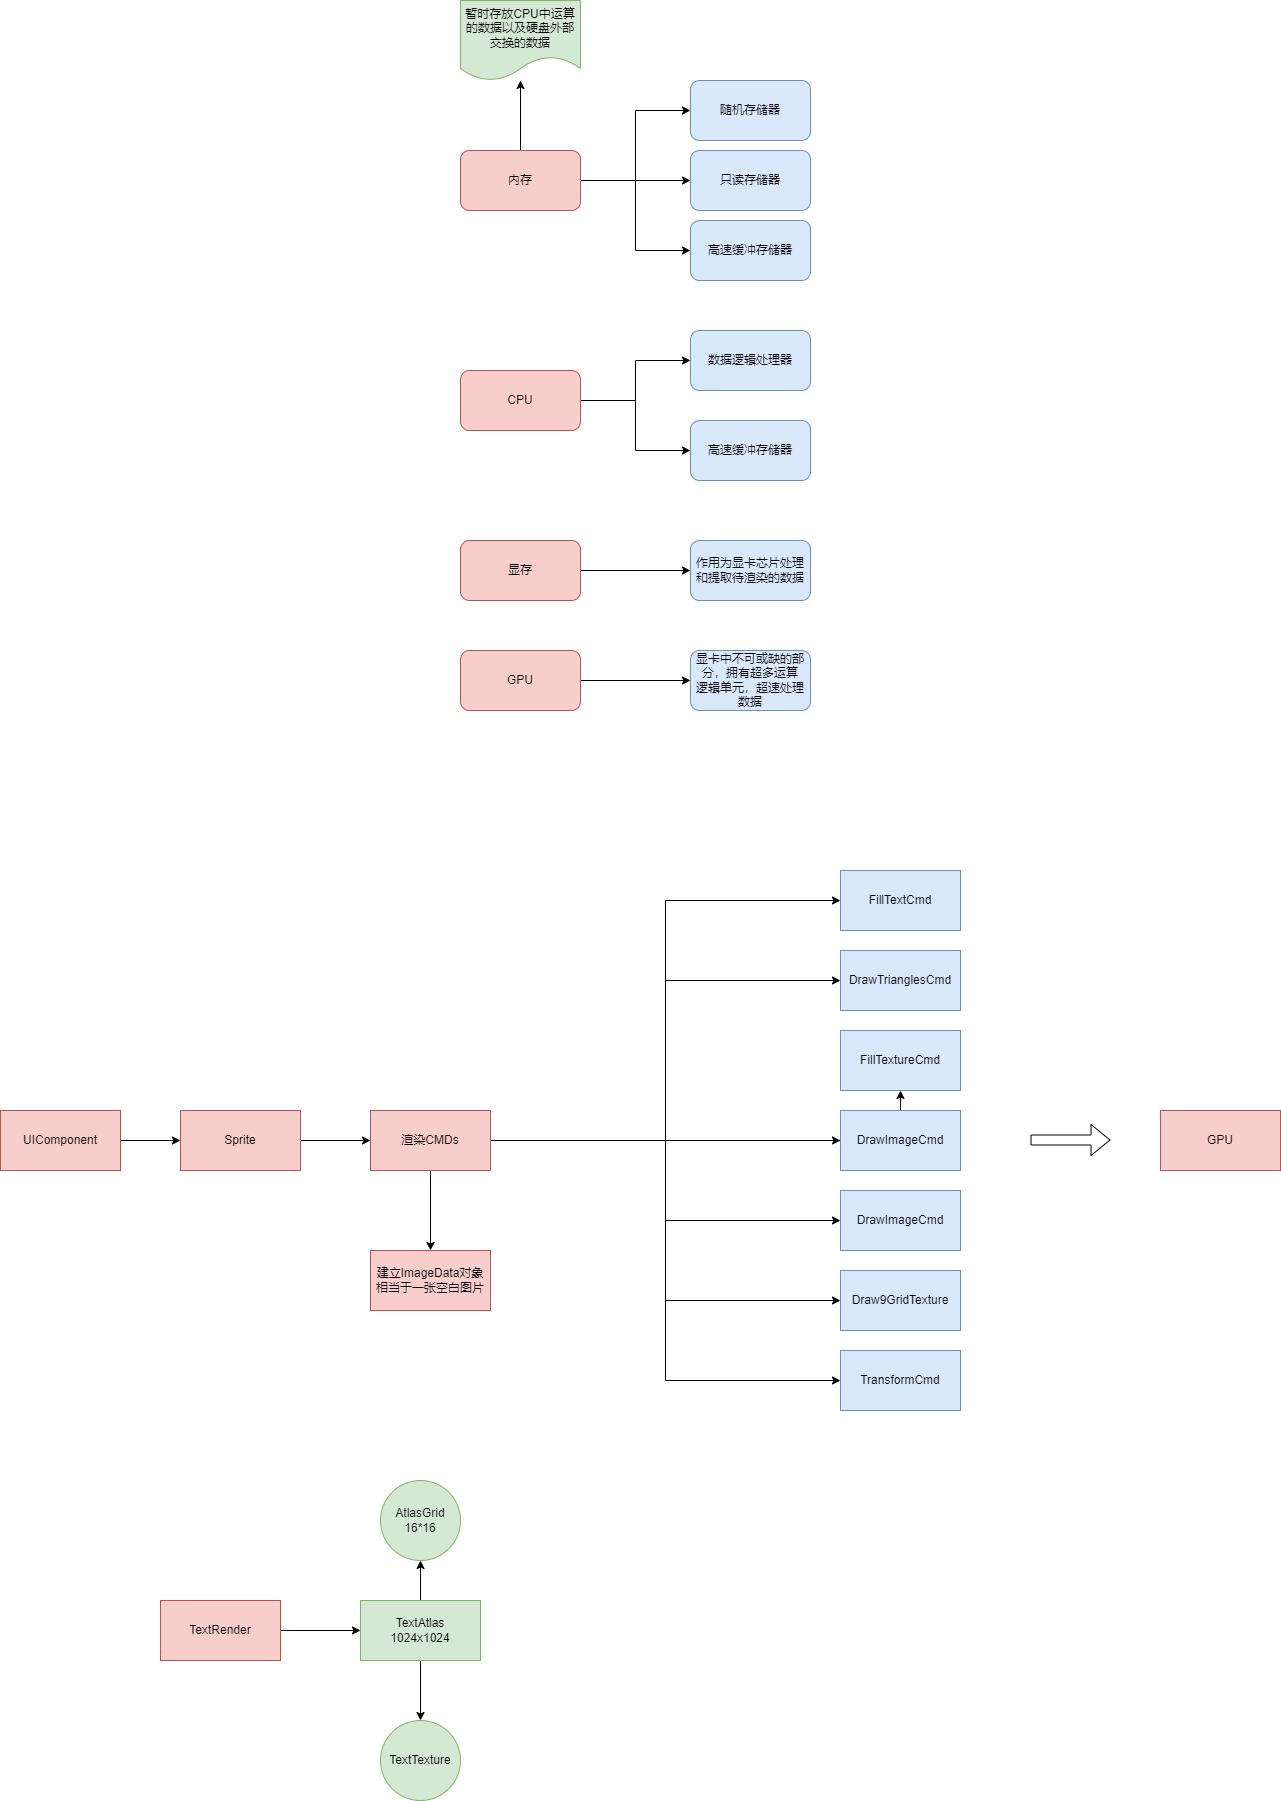

The diagram above was exported from draw.io. Its source (the exported page's mxGraphModel, read from the mxfile embedded in the PNG):
<mxGraphModel dx="2261" dy="764" grid="1" gridSize="10" guides="1" tooltips="1" connect="1" arrows="1" fold="1" page="1" pageScale="1" pageWidth="827" pageHeight="1169" math="0" shadow="0">
  <root>
    <mxCell id="WIyWlLk6GJQsqaUBKTNV-0" />
    <mxCell id="WIyWlLk6GJQsqaUBKTNV-1" parent="WIyWlLk6GJQsqaUBKTNV-0" />
    <mxCell id="NuXv0miryIQDdyekAdyh-9" style="edgeStyle=orthogonalEdgeStyle;rounded=0;orthogonalLoop=1;jettySize=auto;html=1;exitX=1;exitY=0.5;exitDx=0;exitDy=0;entryX=0;entryY=0.5;entryDx=0;entryDy=0;" parent="WIyWlLk6GJQsqaUBKTNV-1" source="NuXv0miryIQDdyekAdyh-1" target="NuXv0miryIQDdyekAdyh-2" edge="1">
      <mxGeometry relative="1" as="geometry" />
    </mxCell>
    <mxCell id="NuXv0miryIQDdyekAdyh-10" style="edgeStyle=orthogonalEdgeStyle;rounded=0;orthogonalLoop=1;jettySize=auto;html=1;exitX=1;exitY=0.5;exitDx=0;exitDy=0;" parent="WIyWlLk6GJQsqaUBKTNV-1" source="NuXv0miryIQDdyekAdyh-1" target="NuXv0miryIQDdyekAdyh-4" edge="1">
      <mxGeometry relative="1" as="geometry" />
    </mxCell>
    <mxCell id="NuXv0miryIQDdyekAdyh-11" style="edgeStyle=orthogonalEdgeStyle;rounded=0;orthogonalLoop=1;jettySize=auto;html=1;exitX=1;exitY=0.5;exitDx=0;exitDy=0;entryX=0;entryY=0.5;entryDx=0;entryDy=0;" parent="WIyWlLk6GJQsqaUBKTNV-1" source="NuXv0miryIQDdyekAdyh-1" target="NuXv0miryIQDdyekAdyh-7" edge="1">
      <mxGeometry relative="1" as="geometry" />
    </mxCell>
    <mxCell id="NuXv0miryIQDdyekAdyh-25" value="" style="edgeStyle=orthogonalEdgeStyle;rounded=0;orthogonalLoop=1;jettySize=auto;html=1;" parent="WIyWlLk6GJQsqaUBKTNV-1" source="NuXv0miryIQDdyekAdyh-1" target="NuXv0miryIQDdyekAdyh-24" edge="1">
      <mxGeometry relative="1" as="geometry" />
    </mxCell>
    <mxCell id="NuXv0miryIQDdyekAdyh-1" value="内存" style="rounded=1;whiteSpace=wrap;html=1;fillColor=#f8cecc;strokeColor=#b85450;" parent="WIyWlLk6GJQsqaUBKTNV-1" vertex="1">
      <mxGeometry x="240" y="220" width="120" height="60" as="geometry" />
    </mxCell>
    <mxCell id="NuXv0miryIQDdyekAdyh-2" value="随机存储器" style="rounded=1;whiteSpace=wrap;html=1;fillColor=#dae8fc;strokeColor=#6c8ebf;" parent="WIyWlLk6GJQsqaUBKTNV-1" vertex="1">
      <mxGeometry x="470" y="150" width="120" height="60" as="geometry" />
    </mxCell>
    <mxCell id="NuXv0miryIQDdyekAdyh-4" value="只读存储器" style="rounded=1;whiteSpace=wrap;html=1;fillColor=#dae8fc;strokeColor=#6c8ebf;" parent="WIyWlLk6GJQsqaUBKTNV-1" vertex="1">
      <mxGeometry x="470" y="220" width="120" height="60" as="geometry" />
    </mxCell>
    <mxCell id="NuXv0miryIQDdyekAdyh-7" value="高速缓冲存储器" style="rounded=1;whiteSpace=wrap;html=1;fillColor=#dae8fc;strokeColor=#6c8ebf;" parent="WIyWlLk6GJQsqaUBKTNV-1" vertex="1">
      <mxGeometry x="470" y="290" width="120" height="60" as="geometry" />
    </mxCell>
    <mxCell id="NuXv0miryIQDdyekAdyh-14" style="edgeStyle=orthogonalEdgeStyle;rounded=0;orthogonalLoop=1;jettySize=auto;html=1;" parent="WIyWlLk6GJQsqaUBKTNV-1" source="NuXv0miryIQDdyekAdyh-12" target="NuXv0miryIQDdyekAdyh-13" edge="1">
      <mxGeometry relative="1" as="geometry" />
    </mxCell>
    <mxCell id="NuXv0miryIQDdyekAdyh-16" style="edgeStyle=orthogonalEdgeStyle;rounded=0;orthogonalLoop=1;jettySize=auto;html=1;" parent="WIyWlLk6GJQsqaUBKTNV-1" source="NuXv0miryIQDdyekAdyh-12" target="NuXv0miryIQDdyekAdyh-15" edge="1">
      <mxGeometry relative="1" as="geometry" />
    </mxCell>
    <mxCell id="NuXv0miryIQDdyekAdyh-12" value="CPU" style="rounded=1;whiteSpace=wrap;html=1;fillColor=#f8cecc;strokeColor=#b85450;" parent="WIyWlLk6GJQsqaUBKTNV-1" vertex="1">
      <mxGeometry x="240" y="440" width="120" height="60" as="geometry" />
    </mxCell>
    <mxCell id="NuXv0miryIQDdyekAdyh-13" value="数据逻辑处理器" style="rounded=1;whiteSpace=wrap;html=1;fillColor=#dae8fc;strokeColor=#6c8ebf;" parent="WIyWlLk6GJQsqaUBKTNV-1" vertex="1">
      <mxGeometry x="470" y="400" width="120" height="60" as="geometry" />
    </mxCell>
    <mxCell id="NuXv0miryIQDdyekAdyh-15" value="高速缓冲存储器" style="rounded=1;whiteSpace=wrap;html=1;fillColor=#dae8fc;strokeColor=#6c8ebf;" parent="WIyWlLk6GJQsqaUBKTNV-1" vertex="1">
      <mxGeometry x="470" y="490" width="120" height="60" as="geometry" />
    </mxCell>
    <mxCell id="NuXv0miryIQDdyekAdyh-19" style="edgeStyle=orthogonalEdgeStyle;rounded=0;orthogonalLoop=1;jettySize=auto;html=1;" parent="WIyWlLk6GJQsqaUBKTNV-1" source="NuXv0miryIQDdyekAdyh-17" target="NuXv0miryIQDdyekAdyh-18" edge="1">
      <mxGeometry relative="1" as="geometry" />
    </mxCell>
    <mxCell id="NuXv0miryIQDdyekAdyh-17" value="显存" style="rounded=1;whiteSpace=wrap;html=1;fillColor=#f8cecc;strokeColor=#b85450;" parent="WIyWlLk6GJQsqaUBKTNV-1" vertex="1">
      <mxGeometry x="240" y="610" width="120" height="60" as="geometry" />
    </mxCell>
    <mxCell id="NuXv0miryIQDdyekAdyh-18" value="作用为显卡芯片处理和提取待渲染的数据" style="rounded=1;whiteSpace=wrap;html=1;fillColor=#dae8fc;strokeColor=#6c8ebf;" parent="WIyWlLk6GJQsqaUBKTNV-1" vertex="1">
      <mxGeometry x="470" y="610" width="120" height="60" as="geometry" />
    </mxCell>
    <mxCell id="NuXv0miryIQDdyekAdyh-22" style="edgeStyle=orthogonalEdgeStyle;rounded=0;orthogonalLoop=1;jettySize=auto;html=1;" parent="WIyWlLk6GJQsqaUBKTNV-1" source="NuXv0miryIQDdyekAdyh-20" target="NuXv0miryIQDdyekAdyh-21" edge="1">
      <mxGeometry relative="1" as="geometry" />
    </mxCell>
    <mxCell id="NuXv0miryIQDdyekAdyh-20" value="GPU" style="rounded=1;whiteSpace=wrap;html=1;fillColor=#f8cecc;strokeColor=#b85450;" parent="WIyWlLk6GJQsqaUBKTNV-1" vertex="1">
      <mxGeometry x="240" y="720" width="120" height="60" as="geometry" />
    </mxCell>
    <mxCell id="NuXv0miryIQDdyekAdyh-21" value="显卡中不可或缺的部分，拥有超多运算&lt;br&gt;逻辑单元，超速处理数据" style="rounded=1;whiteSpace=wrap;html=1;fillColor=#dae8fc;strokeColor=#6c8ebf;" parent="WIyWlLk6GJQsqaUBKTNV-1" vertex="1">
      <mxGeometry x="470" y="720" width="120" height="60" as="geometry" />
    </mxCell>
    <mxCell id="NuXv0miryIQDdyekAdyh-24" value="暂时存放CPU中运算的数据以及硬盘外部交换的数据" style="shape=document;whiteSpace=wrap;html=1;boundedLbl=1;fillColor=#d5e8d4;strokeColor=#82b366;rounded=1;" parent="WIyWlLk6GJQsqaUBKTNV-1" vertex="1">
      <mxGeometry x="240" y="70" width="120" height="80" as="geometry" />
    </mxCell>
    <mxCell id="oeMRBR4gyKE6y97ux3H1-4" style="edgeStyle=orthogonalEdgeStyle;rounded=0;orthogonalLoop=1;jettySize=auto;html=1;exitX=1;exitY=0.5;exitDx=0;exitDy=0;entryX=0;entryY=0.5;entryDx=0;entryDy=0;" edge="1" parent="WIyWlLk6GJQsqaUBKTNV-1" source="oeMRBR4gyKE6y97ux3H1-1" target="oeMRBR4gyKE6y97ux3H1-3">
      <mxGeometry relative="1" as="geometry" />
    </mxCell>
    <mxCell id="oeMRBR4gyKE6y97ux3H1-6" style="edgeStyle=orthogonalEdgeStyle;rounded=0;orthogonalLoop=1;jettySize=auto;html=1;exitX=1;exitY=0.5;exitDx=0;exitDy=0;entryX=0;entryY=0.5;entryDx=0;entryDy=0;" edge="1" parent="WIyWlLk6GJQsqaUBKTNV-1" source="oeMRBR4gyKE6y97ux3H1-1" target="oeMRBR4gyKE6y97ux3H1-5">
      <mxGeometry relative="1" as="geometry" />
    </mxCell>
    <mxCell id="oeMRBR4gyKE6y97ux3H1-9" style="edgeStyle=orthogonalEdgeStyle;rounded=0;orthogonalLoop=1;jettySize=auto;html=1;exitX=1;exitY=0.5;exitDx=0;exitDy=0;" edge="1" parent="WIyWlLk6GJQsqaUBKTNV-1" source="oeMRBR4gyKE6y97ux3H1-1" target="oeMRBR4gyKE6y97ux3H1-7">
      <mxGeometry relative="1" as="geometry" />
    </mxCell>
    <mxCell id="oeMRBR4gyKE6y97ux3H1-10" style="edgeStyle=orthogonalEdgeStyle;rounded=0;orthogonalLoop=1;jettySize=auto;html=1;exitX=1;exitY=0.5;exitDx=0;exitDy=0;entryX=0;entryY=0.5;entryDx=0;entryDy=0;" edge="1" parent="WIyWlLk6GJQsqaUBKTNV-1" source="oeMRBR4gyKE6y97ux3H1-1" target="oeMRBR4gyKE6y97ux3H1-8">
      <mxGeometry relative="1" as="geometry" />
    </mxCell>
    <mxCell id="oeMRBR4gyKE6y97ux3H1-14" style="edgeStyle=orthogonalEdgeStyle;rounded=0;orthogonalLoop=1;jettySize=auto;html=1;exitX=1;exitY=0.5;exitDx=0;exitDy=0;entryX=0;entryY=0.5;entryDx=0;entryDy=0;" edge="1" parent="WIyWlLk6GJQsqaUBKTNV-1" source="oeMRBR4gyKE6y97ux3H1-1" target="oeMRBR4gyKE6y97ux3H1-11">
      <mxGeometry relative="1" as="geometry" />
    </mxCell>
    <mxCell id="oeMRBR4gyKE6y97ux3H1-18" style="edgeStyle=orthogonalEdgeStyle;rounded=0;orthogonalLoop=1;jettySize=auto;html=1;exitX=1;exitY=0.5;exitDx=0;exitDy=0;entryX=0;entryY=0.5;entryDx=0;entryDy=0;" edge="1" parent="WIyWlLk6GJQsqaUBKTNV-1" source="oeMRBR4gyKE6y97ux3H1-1" target="oeMRBR4gyKE6y97ux3H1-16">
      <mxGeometry relative="1" as="geometry" />
    </mxCell>
    <mxCell id="oeMRBR4gyKE6y97ux3H1-19" style="edgeStyle=orthogonalEdgeStyle;rounded=0;orthogonalLoop=1;jettySize=auto;html=1;exitX=1;exitY=0.5;exitDx=0;exitDy=0;entryX=0;entryY=0.5;entryDx=0;entryDy=0;" edge="1" parent="WIyWlLk6GJQsqaUBKTNV-1" source="oeMRBR4gyKE6y97ux3H1-1" target="oeMRBR4gyKE6y97ux3H1-17">
      <mxGeometry relative="1" as="geometry" />
    </mxCell>
    <mxCell id="oeMRBR4gyKE6y97ux3H1-26" value="" style="edgeStyle=orthogonalEdgeStyle;rounded=0;orthogonalLoop=1;jettySize=auto;html=1;" edge="1" parent="WIyWlLk6GJQsqaUBKTNV-1" source="oeMRBR4gyKE6y97ux3H1-1" target="oeMRBR4gyKE6y97ux3H1-25">
      <mxGeometry relative="1" as="geometry" />
    </mxCell>
    <mxCell id="oeMRBR4gyKE6y97ux3H1-1" value="渲染CMDs" style="rounded=0;whiteSpace=wrap;html=1;fillColor=#f8cecc;strokeColor=#b85450;" vertex="1" parent="WIyWlLk6GJQsqaUBKTNV-1">
      <mxGeometry x="150" y="1180" width="120" height="60" as="geometry" />
    </mxCell>
    <mxCell id="oeMRBR4gyKE6y97ux3H1-3" value="FillTextCmd" style="whiteSpace=wrap;html=1;rounded=0;fillColor=#dae8fc;strokeColor=#6c8ebf;" vertex="1" parent="WIyWlLk6GJQsqaUBKTNV-1">
      <mxGeometry x="620" y="940" width="120" height="60" as="geometry" />
    </mxCell>
    <mxCell id="oeMRBR4gyKE6y97ux3H1-5" value="DrawTrianglesCmd" style="whiteSpace=wrap;html=1;rounded=0;fillColor=#dae8fc;strokeColor=#6c8ebf;" vertex="1" parent="WIyWlLk6GJQsqaUBKTNV-1">
      <mxGeometry x="620" y="1020" width="120" height="60" as="geometry" />
    </mxCell>
    <mxCell id="oeMRBR4gyKE6y97ux3H1-7" value="FillTextureCmd" style="whiteSpace=wrap;html=1;rounded=0;fillColor=#dae8fc;strokeColor=#6c8ebf;" vertex="1" parent="WIyWlLk6GJQsqaUBKTNV-1">
      <mxGeometry x="620" y="1100" width="120" height="60" as="geometry" />
    </mxCell>
    <mxCell id="oeMRBR4gyKE6y97ux3H1-8" value="DrawImageCmd" style="whiteSpace=wrap;html=1;rounded=0;fillColor=#dae8fc;strokeColor=#6c8ebf;" vertex="1" parent="WIyWlLk6GJQsqaUBKTNV-1">
      <mxGeometry x="620" y="1180" width="120" height="60" as="geometry" />
    </mxCell>
    <mxCell id="oeMRBR4gyKE6y97ux3H1-11" value="DrawImageCmd" style="whiteSpace=wrap;html=1;rounded=0;fillColor=#dae8fc;strokeColor=#6c8ebf;" vertex="1" parent="WIyWlLk6GJQsqaUBKTNV-1">
      <mxGeometry x="620" y="1260" width="120" height="60" as="geometry" />
    </mxCell>
    <mxCell id="oeMRBR4gyKE6y97ux3H1-12" value="GPU" style="rounded=0;whiteSpace=wrap;html=1;fillColor=#f8cecc;strokeColor=#b85450;" vertex="1" parent="WIyWlLk6GJQsqaUBKTNV-1">
      <mxGeometry x="940" y="1180" width="120" height="60" as="geometry" />
    </mxCell>
    <mxCell id="oeMRBR4gyKE6y97ux3H1-13" value="" style="shape=flexArrow;endArrow=classic;html=1;rounded=0;" edge="1" parent="WIyWlLk6GJQsqaUBKTNV-1">
      <mxGeometry width="50" height="50" relative="1" as="geometry">
        <mxPoint x="810" y="1209.5" as="sourcePoint" />
        <mxPoint x="890" y="1209.5" as="targetPoint" />
      </mxGeometry>
    </mxCell>
    <mxCell id="oeMRBR4gyKE6y97ux3H1-16" value="Draw9GridTexture" style="whiteSpace=wrap;html=1;rounded=0;fillColor=#dae8fc;strokeColor=#6c8ebf;" vertex="1" parent="WIyWlLk6GJQsqaUBKTNV-1">
      <mxGeometry x="620" y="1340" width="120" height="60" as="geometry" />
    </mxCell>
    <mxCell id="oeMRBR4gyKE6y97ux3H1-17" value="TransformCmd" style="whiteSpace=wrap;html=1;rounded=0;fillColor=#dae8fc;strokeColor=#6c8ebf;" vertex="1" parent="WIyWlLk6GJQsqaUBKTNV-1">
      <mxGeometry x="620" y="1420" width="120" height="60" as="geometry" />
    </mxCell>
    <mxCell id="oeMRBR4gyKE6y97ux3H1-23" value="" style="edgeStyle=orthogonalEdgeStyle;rounded=0;orthogonalLoop=1;jettySize=auto;html=1;" edge="1" parent="WIyWlLk6GJQsqaUBKTNV-1" source="oeMRBR4gyKE6y97ux3H1-20" target="oeMRBR4gyKE6y97ux3H1-22">
      <mxGeometry relative="1" as="geometry" />
    </mxCell>
    <mxCell id="oeMRBR4gyKE6y97ux3H1-20" value="UIComponent" style="rounded=0;whiteSpace=wrap;html=1;fillColor=#f8cecc;strokeColor=#b85450;" vertex="1" parent="WIyWlLk6GJQsqaUBKTNV-1">
      <mxGeometry x="-220" y="1180" width="120" height="60" as="geometry" />
    </mxCell>
    <mxCell id="oeMRBR4gyKE6y97ux3H1-24" style="edgeStyle=orthogonalEdgeStyle;rounded=0;orthogonalLoop=1;jettySize=auto;html=1;exitX=1;exitY=0.5;exitDx=0;exitDy=0;" edge="1" parent="WIyWlLk6GJQsqaUBKTNV-1" source="oeMRBR4gyKE6y97ux3H1-22" target="oeMRBR4gyKE6y97ux3H1-1">
      <mxGeometry relative="1" as="geometry" />
    </mxCell>
    <mxCell id="oeMRBR4gyKE6y97ux3H1-22" value="Sprite" style="whiteSpace=wrap;html=1;fillColor=#f8cecc;strokeColor=#b85450;rounded=0;" vertex="1" parent="WIyWlLk6GJQsqaUBKTNV-1">
      <mxGeometry x="-40" y="1180" width="120" height="60" as="geometry" />
    </mxCell>
    <mxCell id="oeMRBR4gyKE6y97ux3H1-25" value="建立ImageData对象&lt;br&gt;相当于一张空白图片" style="whiteSpace=wrap;html=1;fillColor=#f8cecc;strokeColor=#b85450;rounded=0;" vertex="1" parent="WIyWlLk6GJQsqaUBKTNV-1">
      <mxGeometry x="150" y="1320" width="120" height="60" as="geometry" />
    </mxCell>
    <mxCell id="oeMRBR4gyKE6y97ux3H1-29" value="" style="edgeStyle=orthogonalEdgeStyle;rounded=0;orthogonalLoop=1;jettySize=auto;html=1;" edge="1" parent="WIyWlLk6GJQsqaUBKTNV-1" source="oeMRBR4gyKE6y97ux3H1-27" target="oeMRBR4gyKE6y97ux3H1-28">
      <mxGeometry relative="1" as="geometry" />
    </mxCell>
    <mxCell id="oeMRBR4gyKE6y97ux3H1-27" value="TextRender" style="whiteSpace=wrap;html=1;fillColor=#f8cecc;strokeColor=#b85450;rounded=0;" vertex="1" parent="WIyWlLk6GJQsqaUBKTNV-1">
      <mxGeometry x="-60" y="1670" width="120" height="60" as="geometry" />
    </mxCell>
    <mxCell id="oeMRBR4gyKE6y97ux3H1-31" value="" style="edgeStyle=orthogonalEdgeStyle;rounded=0;orthogonalLoop=1;jettySize=auto;html=1;" edge="1" parent="WIyWlLk6GJQsqaUBKTNV-1" source="oeMRBR4gyKE6y97ux3H1-28" target="oeMRBR4gyKE6y97ux3H1-30">
      <mxGeometry relative="1" as="geometry" />
    </mxCell>
    <mxCell id="oeMRBR4gyKE6y97ux3H1-33" value="" style="edgeStyle=orthogonalEdgeStyle;rounded=0;orthogonalLoop=1;jettySize=auto;html=1;" edge="1" parent="WIyWlLk6GJQsqaUBKTNV-1" source="oeMRBR4gyKE6y97ux3H1-28" target="oeMRBR4gyKE6y97ux3H1-32">
      <mxGeometry relative="1" as="geometry" />
    </mxCell>
    <mxCell id="oeMRBR4gyKE6y97ux3H1-28" value="TextAtlas&lt;br&gt;1024x1024" style="whiteSpace=wrap;html=1;fillColor=#d5e8d4;strokeColor=#82b366;rounded=0;" vertex="1" parent="WIyWlLk6GJQsqaUBKTNV-1">
      <mxGeometry x="140" y="1670" width="120" height="60" as="geometry" />
    </mxCell>
    <mxCell id="oeMRBR4gyKE6y97ux3H1-30" value="AtlasGrid&lt;br&gt;16*16" style="ellipse;whiteSpace=wrap;html=1;fillColor=#d5e8d4;strokeColor=#82b366;rounded=0;" vertex="1" parent="WIyWlLk6GJQsqaUBKTNV-1">
      <mxGeometry x="160" y="1550" width="80" height="80" as="geometry" />
    </mxCell>
    <mxCell id="oeMRBR4gyKE6y97ux3H1-32" value="TextTexture" style="ellipse;whiteSpace=wrap;html=1;fillColor=#d5e8d4;strokeColor=#82b366;rounded=0;" vertex="1" parent="WIyWlLk6GJQsqaUBKTNV-1">
      <mxGeometry x="160" y="1790" width="80" height="80" as="geometry" />
    </mxCell>
  </root>
</mxGraphModel>